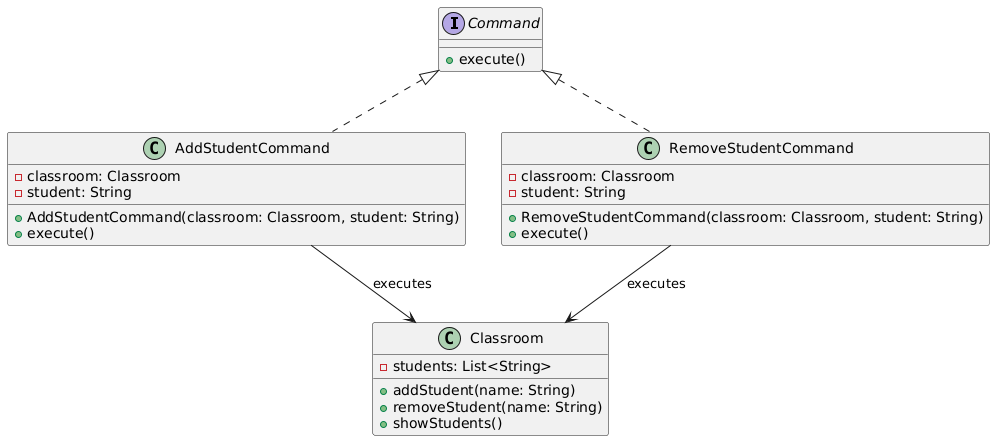

The diagram above was rendered by PlantUML. Its source (embedded in the PNG):
@startuml
' Interfaces
interface Command {
    +execute()
}

' Concrete classes
class Classroom {
    -students: List<String>
    +addStudent(name: String)
    +removeStudent(name: String)
    +showStudents()
}

class AddStudentCommand {
    -classroom: Classroom
    -student: String
    +AddStudentCommand(classroom: Classroom, student: String)
    +execute()
}

class RemoveStudentCommand {
    -classroom: Classroom
    -student: String
    +RemoveStudentCommand(classroom: Classroom, student: String)
    +execute()
}

' Relationships
Command <|.. AddStudentCommand
Command <|.. RemoveStudentCommand
AddStudentCommand --> Classroom : executes
RemoveStudentCommand --> Classroom : executes
@enduml